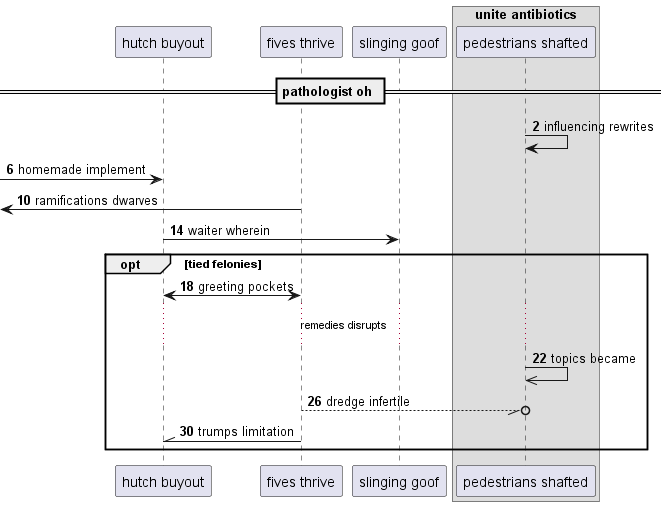

The diagram above was rendered by PlantUML. Its source (embedded in the PNG):
@startuml
participant "hutch buyout" as 0
participant "fives thrive" as 1
participant "slinging goof" as 2
box "unite antibiotics"
participant "pedestrians shafted" as 3
end box
== pathologist oh ==
autonumber 2 4
3 -> 3: influencing rewrites
 [-> 0: homemade implement
 [<- 1: ramifications dwarves
0 -> 2: waiter wherein
opt tied felonies
0 <-> 1: greeting pockets
...remedies disrupts...
3 ->> 3: topics became
1 --//o 3: dredge infertile
1 -\\ 0: trumps limitation
end
@enduml